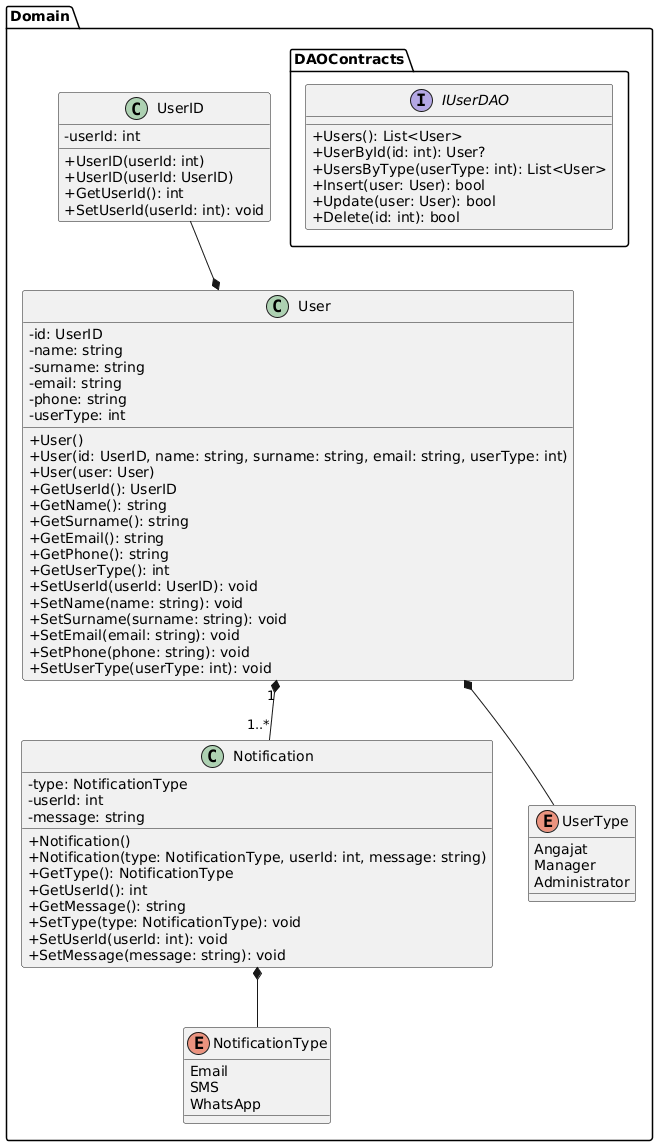

The diagram above was rendered by PlantUML. Its source (embedded in the PNG):
@startuml
skinparam classAttributeIconSize 0

package "Domain" {

  class "UserID" {
    -userId: int
    +UserID(userId: int)
    +UserID(userId: UserID)
    +GetUserId(): int
    +SetUserId(userId: int): void
  }

  class "User" {
    -id: UserID
    -name: string
    -surname: string
    -email: string
    -phone: string
    -userType: int
    +User()
    +User(id: UserID, name: string, surname: string, email: string, userType: int)
    +User(user: User)
    +GetUserId(): UserID
    +GetName(): string
    +GetSurname(): string
    +GetEmail(): string
    +GetPhone(): string
    +GetUserType(): int
    +SetUserId(userId: UserID): void
    +SetName(name: string): void
    +SetSurname(surname: string): void
    +SetEmail(email: string): void
    +SetPhone(phone: string): void
    +SetUserType(userType: int): void
  }

  class "Notification" {
    -type: NotificationType
    -userId: int
    -message: string
    +Notification()
    +Notification(type: NotificationType, userId: int, message: string)
    +GetType(): NotificationType
    +GetUserId(): int
    +GetMessage(): string
    +SetType(type: NotificationType): void
    +SetUserId(userId: int): void
    +SetMessage(message: string): void
  }

  enum "NotificationType" {
    Email
    SMS
    WhatsApp
  }

  enum "UserType" {
    Angajat
    Manager
    Administrator
  }

  package "DAOContracts" {
    interface "IUserDAO" {
      +Users(): List<User>
      +UserById(id: int): User?
      +UsersByType(userType: int): List<User>
      +Insert(user: User): bool
      +Update(user: User): bool
      +Delete(id: int): bool
    }
  }

  UserID --* User
  User "1" *-- "1..*" Notification
  Notification *-- NotificationType
  User *-- UserType
}
@enduml